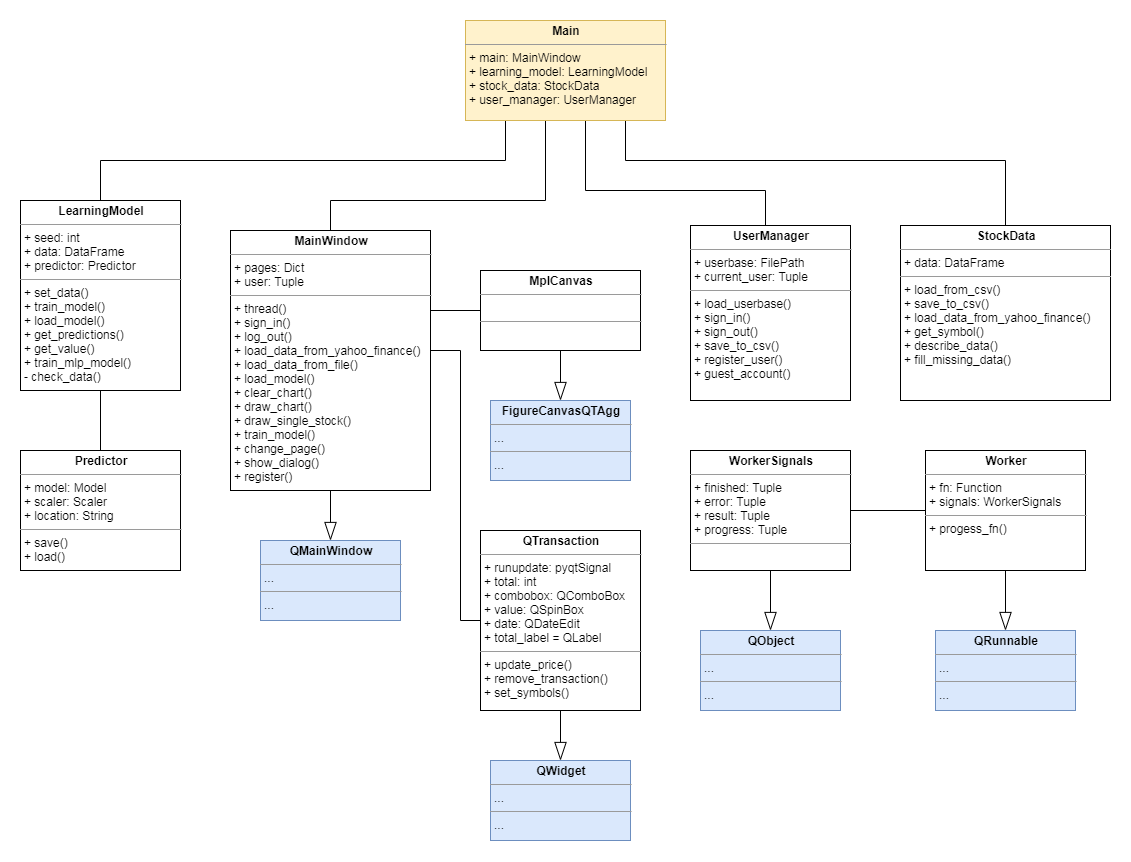

The diagram above was exported from draw.io. Its source (the exported page's mxGraphModel, read from the mxfile embedded in the PNG):
<mxGraphModel dx="1574" dy="976" grid="1" gridSize="10" guides="1" tooltips="1" connect="1" arrows="1" fold="1" page="1" pageScale="1" pageWidth="850" pageHeight="1100" math="0" shadow="0">
  <root>
    <mxCell id="0" />
    <mxCell id="1" parent="0" />
    <mxCell id="8hVFLm2iP772eJ3-710s-2" value="&lt;p style=&quot;margin: 0px ; margin-top: 4px ; text-align: center&quot;&gt;&lt;b&gt;StockData&lt;/b&gt;&lt;/p&gt;&lt;hr size=&quot;1&quot;&gt;&lt;p style=&quot;margin: 0px ; margin-left: 4px&quot;&gt;+ data: DataFrame&lt;/p&gt;&lt;hr size=&quot;1&quot;&gt;&lt;p style=&quot;margin: 0px ; margin-left: 4px&quot;&gt;+ load_from_csv()&lt;/p&gt;&lt;p style=&quot;margin: 0px ; margin-left: 4px&quot;&gt;+ save_to_csv()&lt;/p&gt;&lt;p style=&quot;margin: 0px ; margin-left: 4px&quot;&gt;+ load_data_from_yahoo_finance()&lt;/p&gt;&lt;p style=&quot;margin: 0px ; margin-left: 4px&quot;&gt;+ get_symbol()&lt;/p&gt;&lt;p style=&quot;margin: 0px ; margin-left: 4px&quot;&gt;+ describe_data()&lt;/p&gt;&lt;p style=&quot;margin: 0px ; margin-left: 4px&quot;&gt;+ fill_missing_data()&lt;/p&gt;" style="verticalAlign=top;align=left;overflow=fill;fontSize=12;fontFamily=Helvetica;html=1;" parent="1" vertex="1">
      <mxGeometry x="1135" y="325" width="210" height="175" as="geometry" />
    </mxCell>
    <mxCell id="kkGKkVQxQ4PlBoHeLyJO-14" style="edgeStyle=orthogonalEdgeStyle;rounded=0;orthogonalLoop=1;jettySize=auto;html=1;startSize=16;endArrow=blockThin;endFill=0;endSize=16;" edge="1" parent="1" source="8hVFLm2iP772eJ3-710s-3" target="kkGKkVQxQ4PlBoHeLyJO-13">
      <mxGeometry relative="1" as="geometry" />
    </mxCell>
    <mxCell id="kkGKkVQxQ4PlBoHeLyJO-15" style="edgeStyle=orthogonalEdgeStyle;rounded=0;orthogonalLoop=1;jettySize=auto;html=1;startSize=16;endArrow=none;endFill=0;endSize=16;" edge="1" parent="1" source="8hVFLm2iP772eJ3-710s-3" target="8hVFLm2iP772eJ3-710s-4">
      <mxGeometry relative="1" as="geometry" />
    </mxCell>
    <mxCell id="8hVFLm2iP772eJ3-710s-3" value="&lt;p style=&quot;margin: 0px ; margin-top: 4px ; text-align: center&quot;&gt;&lt;b&gt;Worker&lt;/b&gt;&lt;/p&gt;&lt;hr size=&quot;1&quot;&gt;&lt;p style=&quot;margin: 0px ; margin-left: 4px&quot;&gt;+ fn: Function&lt;/p&gt;&lt;p style=&quot;margin: 0px ; margin-left: 4px&quot;&gt;+ signals: WorkerSignals&lt;/p&gt;&lt;hr size=&quot;1&quot;&gt;&lt;p style=&quot;margin: 0px ; margin-left: 4px&quot;&gt;+ progess_fn()&lt;/p&gt;" style="verticalAlign=top;align=left;overflow=fill;fontSize=12;fontFamily=Helvetica;html=1;" parent="1" vertex="1">
      <mxGeometry x="1160" y="550" width="160" height="120" as="geometry" />
    </mxCell>
    <mxCell id="kkGKkVQxQ4PlBoHeLyJO-12" style="edgeStyle=orthogonalEdgeStyle;rounded=0;orthogonalLoop=1;jettySize=auto;html=1;startSize=16;endArrow=blockThin;endFill=0;endSize=16;" edge="1" parent="1" source="8hVFLm2iP772eJ3-710s-4" target="kkGKkVQxQ4PlBoHeLyJO-11">
      <mxGeometry relative="1" as="geometry" />
    </mxCell>
    <mxCell id="8hVFLm2iP772eJ3-710s-4" value="&lt;p style=&quot;margin: 0px ; margin-top: 4px ; text-align: center&quot;&gt;&lt;b&gt;WorkerSignals&lt;/b&gt;&lt;/p&gt;&lt;hr size=&quot;1&quot;&gt;&lt;p style=&quot;margin: 0px ; margin-left: 4px&quot;&gt;+ finished: Tuple&lt;/p&gt;&lt;p style=&quot;margin: 0px ; margin-left: 4px&quot;&gt;+ error: Tuple&lt;/p&gt;&lt;p style=&quot;margin: 0px ; margin-left: 4px&quot;&gt;+ result: Tuple&lt;/p&gt;&lt;p style=&quot;margin: 0px ; margin-left: 4px&quot;&gt;+ progress: Tuple&lt;/p&gt;&lt;hr size=&quot;1&quot;&gt;&lt;p style=&quot;margin: 0px ; margin-left: 4px&quot;&gt;&lt;br&gt;&lt;/p&gt;" style="verticalAlign=top;align=left;overflow=fill;fontSize=12;fontFamily=Helvetica;html=1;" parent="1" vertex="1">
      <mxGeometry x="925" y="550" width="160" height="120" as="geometry" />
    </mxCell>
    <mxCell id="kkGKkVQxQ4PlBoHeLyJO-5" style="edgeStyle=orthogonalEdgeStyle;rounded=0;orthogonalLoop=1;jettySize=auto;html=1;endArrow=none;endFill=0;" edge="1" parent="1" source="8hVFLm2iP772eJ3-710s-5" target="kkGKkVQxQ4PlBoHeLyJO-2">
      <mxGeometry relative="1" as="geometry">
        <Array as="points">
          <mxPoint x="695" y="450" />
          <mxPoint x="695" y="720" />
        </Array>
      </mxGeometry>
    </mxCell>
    <mxCell id="kkGKkVQxQ4PlBoHeLyJO-6" style="edgeStyle=orthogonalEdgeStyle;rounded=0;orthogonalLoop=1;jettySize=auto;html=1;endArrow=none;endFill=0;" edge="1" parent="1" source="8hVFLm2iP772eJ3-710s-5" target="8hVFLm2iP772eJ3-710s-7">
      <mxGeometry relative="1" as="geometry">
        <Array as="points">
          <mxPoint x="665" y="410" />
          <mxPoint x="665" y="410" />
        </Array>
      </mxGeometry>
    </mxCell>
    <mxCell id="kkGKkVQxQ4PlBoHeLyJO-17" style="edgeStyle=orthogonalEdgeStyle;rounded=0;orthogonalLoop=1;jettySize=auto;html=1;startSize=16;endArrow=blockThin;endFill=0;endSize=16;" edge="1" parent="1" source="8hVFLm2iP772eJ3-710s-5" target="kkGKkVQxQ4PlBoHeLyJO-16">
      <mxGeometry relative="1" as="geometry" />
    </mxCell>
    <mxCell id="8hVFLm2iP772eJ3-710s-5" value="&lt;p style=&quot;margin: 0px ; margin-top: 4px ; text-align: center&quot;&gt;&lt;b&gt;MainWindow&lt;/b&gt;&lt;/p&gt;&lt;hr size=&quot;1&quot;&gt;&lt;p style=&quot;margin: 0px ; margin-left: 4px&quot;&gt;+ pages: Dict&lt;/p&gt;&lt;p style=&quot;margin: 0px ; margin-left: 4px&quot;&gt;+ user: Tuple&lt;/p&gt;&lt;hr size=&quot;1&quot;&gt;&lt;p style=&quot;margin: 0px ; margin-left: 4px&quot;&gt;+ thread()&lt;/p&gt;&lt;p style=&quot;margin: 0px ; margin-left: 4px&quot;&gt;+ sign_in()&lt;/p&gt;&lt;p style=&quot;margin: 0px ; margin-left: 4px&quot;&gt;+ log_out()&lt;/p&gt;&lt;p style=&quot;margin: 0px ; margin-left: 4px&quot;&gt;+ load_data_from_yahoo_finance()&lt;/p&gt;&lt;p style=&quot;margin: 0px ; margin-left: 4px&quot;&gt;+ load_data_from_file()&lt;/p&gt;&lt;p style=&quot;margin: 0px ; margin-left: 4px&quot;&gt;+ load_model()&lt;/p&gt;&lt;p style=&quot;margin: 0px ; margin-left: 4px&quot;&gt;+ clear_chart()&lt;/p&gt;&lt;p style=&quot;margin: 0px ; margin-left: 4px&quot;&gt;+ draw_chart()&lt;/p&gt;&lt;p style=&quot;margin: 0px ; margin-left: 4px&quot;&gt;+ draw_single_stock()&lt;/p&gt;&lt;p style=&quot;margin: 0px ; margin-left: 4px&quot;&gt;+ train_model()&lt;/p&gt;&lt;p style=&quot;margin: 0px ; margin-left: 4px&quot;&gt;+ change_page()&lt;/p&gt;&lt;p style=&quot;margin: 0px ; margin-left: 4px&quot;&gt;+ show_dialog()&lt;/p&gt;&lt;p style=&quot;margin: 0px ; margin-left: 4px&quot;&gt;+ register()&lt;/p&gt;&lt;p style=&quot;margin: 0px ; margin-left: 4px&quot;&gt;&lt;br&gt;&lt;/p&gt;" style="verticalAlign=top;align=left;overflow=fill;fontSize=12;fontFamily=Helvetica;html=1;" parent="1" vertex="1">
      <mxGeometry x="465" y="330" width="200" height="260" as="geometry" />
    </mxCell>
    <mxCell id="kkGKkVQxQ4PlBoHeLyJO-4" style="edgeStyle=orthogonalEdgeStyle;rounded=0;orthogonalLoop=1;jettySize=auto;html=1;endArrow=none;endFill=0;" edge="1" parent="1" source="8hVFLm2iP772eJ3-710s-6" target="kkGKkVQxQ4PlBoHeLyJO-1">
      <mxGeometry relative="1" as="geometry" />
    </mxCell>
    <mxCell id="8hVFLm2iP772eJ3-710s-6" value="&lt;p style=&quot;margin: 0px ; margin-top: 4px ; text-align: center&quot;&gt;&lt;b&gt;LearningModel&lt;/b&gt;&lt;/p&gt;&lt;hr size=&quot;1&quot;&gt;&lt;p style=&quot;margin: 0px ; margin-left: 4px&quot;&gt;+ seed: int&lt;/p&gt;&lt;p style=&quot;margin: 0px ; margin-left: 4px&quot;&gt;+ data: DataFrame&lt;/p&gt;&lt;p style=&quot;margin: 0px ; margin-left: 4px&quot;&gt;+ predictor: Predictor&lt;/p&gt;&lt;hr size=&quot;1&quot;&gt;&lt;p style=&quot;margin: 0px ; margin-left: 4px&quot;&gt;+ set_data()&lt;/p&gt;&lt;p style=&quot;margin: 0px ; margin-left: 4px&quot;&gt;+ train_model()&lt;/p&gt;&lt;p style=&quot;margin: 0px ; margin-left: 4px&quot;&gt;+ load_model()&lt;/p&gt;&lt;p style=&quot;margin: 0px ; margin-left: 4px&quot;&gt;+ get_predictions()&lt;/p&gt;&lt;p style=&quot;margin: 0px ; margin-left: 4px&quot;&gt;+ get_value()&lt;/p&gt;&lt;p style=&quot;margin: 0px ; margin-left: 4px&quot;&gt;+ train_mlp_model()&lt;/p&gt;&lt;p style=&quot;margin: 0px ; margin-left: 4px&quot;&gt;- check_data()&lt;/p&gt;&lt;p style=&quot;margin: 0px ; margin-left: 4px&quot;&gt;&lt;br&gt;&lt;/p&gt;&lt;p style=&quot;margin: 0px ; margin-left: 4px&quot;&gt;&lt;br&gt;&lt;/p&gt;&lt;p style=&quot;margin: 0px ; margin-left: 4px&quot;&gt;&lt;br&gt;&lt;/p&gt;" style="verticalAlign=top;align=left;overflow=fill;fontSize=12;fontFamily=Helvetica;html=1;" parent="1" vertex="1">
      <mxGeometry x="255" y="300" width="160" height="190" as="geometry" />
    </mxCell>
    <mxCell id="8hVFLm2iP772eJ3-710s-7" value="&lt;p style=&quot;margin: 0px ; margin-top: 4px ; text-align: center&quot;&gt;&lt;b&gt;MplCanvas&lt;/b&gt;&lt;/p&gt;&lt;hr size=&quot;1&quot;&gt;&lt;p style=&quot;margin: 0px ; margin-left: 4px&quot;&gt;&lt;br&gt;&lt;/p&gt;&lt;hr size=&quot;1&quot;&gt;&lt;p style=&quot;margin: 0px ; margin-left: 4px&quot;&gt;&lt;br&gt;&lt;/p&gt;" style="verticalAlign=top;align=left;overflow=fill;fontSize=12;fontFamily=Helvetica;html=1;" parent="1" vertex="1">
      <mxGeometry x="715" y="370" width="160" height="80" as="geometry" />
    </mxCell>
    <mxCell id="kkGKkVQxQ4PlBoHeLyJO-1" value="&lt;p style=&quot;margin: 0px ; margin-top: 4px ; text-align: center&quot;&gt;&lt;b&gt;Predictor&lt;/b&gt;&lt;/p&gt;&lt;hr size=&quot;1&quot;&gt;&lt;p style=&quot;margin: 0px ; margin-left: 4px&quot;&gt;+ model: Model&lt;/p&gt;&lt;p style=&quot;margin: 0px ; margin-left: 4px&quot;&gt;+ scaler: Scaler&lt;/p&gt;&lt;p style=&quot;margin: 0px ; margin-left: 4px&quot;&gt;+ location: String&lt;/p&gt;&lt;hr size=&quot;1&quot;&gt;&lt;p style=&quot;margin: 0px ; margin-left: 4px&quot;&gt;+ save()&lt;/p&gt;&lt;p style=&quot;margin: 0px ; margin-left: 4px&quot;&gt;+ load()&lt;/p&gt;" style="verticalAlign=top;align=left;overflow=fill;fontSize=12;fontFamily=Helvetica;html=1;" vertex="1" parent="1">
      <mxGeometry x="255" y="550" width="160" height="120" as="geometry" />
    </mxCell>
    <mxCell id="kkGKkVQxQ4PlBoHeLyJO-8" style="edgeStyle=orthogonalEdgeStyle;rounded=0;orthogonalLoop=1;jettySize=auto;html=1;endArrow=blockThin;endFill=0;startSize=16;endSize=16;" edge="1" parent="1" source="kkGKkVQxQ4PlBoHeLyJO-2" target="kkGKkVQxQ4PlBoHeLyJO-7">
      <mxGeometry relative="1" as="geometry" />
    </mxCell>
    <mxCell id="kkGKkVQxQ4PlBoHeLyJO-2" value="&lt;p style=&quot;margin: 0px ; margin-top: 4px ; text-align: center&quot;&gt;&lt;b&gt;QTransaction&lt;/b&gt;&lt;/p&gt;&lt;hr size=&quot;1&quot;&gt;&lt;p style=&quot;margin: 0px ; margin-left: 4px&quot;&gt;+ runupdate: pyqtSignal&lt;/p&gt;&lt;p style=&quot;margin: 0px ; margin-left: 4px&quot;&gt;+ total: int&lt;/p&gt;&lt;p style=&quot;margin: 0px ; margin-left: 4px&quot;&gt;+ combobox: QComboBox&lt;/p&gt;&lt;p style=&quot;margin: 0px ; margin-left: 4px&quot;&gt;+ value: QSpinBox&lt;/p&gt;&lt;p style=&quot;margin: 0px ; margin-left: 4px&quot;&gt;+ date: QDateEdit&lt;/p&gt;&lt;p style=&quot;margin: 0px ; margin-left: 4px&quot;&gt;+ total_label = QLabel&lt;/p&gt;&lt;hr size=&quot;1&quot;&gt;&lt;p style=&quot;margin: 0px ; margin-left: 4px&quot;&gt;+ update_price()&lt;/p&gt;&lt;p style=&quot;margin: 0px ; margin-left: 4px&quot;&gt;+ remove_transaction()&lt;/p&gt;&lt;p style=&quot;margin: 0px ; margin-left: 4px&quot;&gt;+ set_symbols()&lt;/p&gt;" style="verticalAlign=top;align=left;overflow=fill;fontSize=12;fontFamily=Helvetica;html=1;" vertex="1" parent="1">
      <mxGeometry x="715" y="630" width="160" height="180" as="geometry" />
    </mxCell>
    <mxCell id="kkGKkVQxQ4PlBoHeLyJO-3" value="&lt;p style=&quot;margin: 0px ; margin-top: 4px ; text-align: center&quot;&gt;&lt;b&gt;UserManager&lt;/b&gt;&lt;/p&gt;&lt;hr size=&quot;1&quot;&gt;&lt;p style=&quot;margin: 0px ; margin-left: 4px&quot;&gt;+ userbase: FilePath&lt;/p&gt;&lt;p style=&quot;margin: 0px ; margin-left: 4px&quot;&gt;+ current_user: Tuple&lt;/p&gt;&lt;hr size=&quot;1&quot;&gt;&lt;p style=&quot;margin: 0px ; margin-left: 4px&quot;&gt;+ load_userbase()&lt;/p&gt;&lt;p style=&quot;margin: 0px ; margin-left: 4px&quot;&gt;+ sign_in()&lt;/p&gt;&lt;p style=&quot;margin: 0px ; margin-left: 4px&quot;&gt;+ sign_out()&lt;/p&gt;&lt;p style=&quot;margin: 0px ; margin-left: 4px&quot;&gt;+ save_to_csv()&lt;/p&gt;&lt;p style=&quot;margin: 0px ; margin-left: 4px&quot;&gt;+ register_user()&lt;/p&gt;&lt;p style=&quot;margin: 0px ; margin-left: 4px&quot;&gt;+ guest_account()&lt;/p&gt;" style="verticalAlign=top;align=left;overflow=fill;fontSize=12;fontFamily=Helvetica;html=1;" vertex="1" parent="1">
      <mxGeometry x="925" y="325" width="160" height="175" as="geometry" />
    </mxCell>
    <mxCell id="kkGKkVQxQ4PlBoHeLyJO-7" value="&lt;p style=&quot;margin: 0px ; margin-top: 4px ; text-align: center&quot;&gt;&lt;b&gt;QWidget&lt;/b&gt;&lt;/p&gt;&lt;hr size=&quot;1&quot;&gt;&lt;p style=&quot;margin: 0px ; margin-left: 4px&quot;&gt;...&lt;/p&gt;&lt;hr size=&quot;1&quot;&gt;&lt;p style=&quot;margin: 0px ; margin-left: 4px&quot;&gt;&lt;span&gt;...&lt;/span&gt;&lt;br&gt;&lt;/p&gt;" style="verticalAlign=top;align=left;overflow=fill;fontSize=12;fontFamily=Helvetica;html=1;fillColor=#dae8fc;strokeColor=#6c8ebf;" vertex="1" parent="1">
      <mxGeometry x="725" y="860" width="140" height="80" as="geometry" />
    </mxCell>
    <mxCell id="kkGKkVQxQ4PlBoHeLyJO-9" value="&lt;p style=&quot;margin: 0px ; margin-top: 4px ; text-align: center&quot;&gt;&lt;b&gt;FigureCanvasQTAgg&lt;/b&gt;&lt;/p&gt;&lt;hr size=&quot;1&quot;&gt;&lt;p style=&quot;margin: 0px ; margin-left: 4px&quot;&gt;...&lt;/p&gt;&lt;hr size=&quot;1&quot;&gt;&lt;p style=&quot;margin: 0px ; margin-left: 4px&quot;&gt;&lt;span&gt;...&lt;/span&gt;&lt;br&gt;&lt;/p&gt;" style="verticalAlign=top;align=left;overflow=fill;fontSize=12;fontFamily=Helvetica;html=1;fillColor=#dae8fc;strokeColor=#6c8ebf;" vertex="1" parent="1">
      <mxGeometry x="725" y="500" width="140" height="80" as="geometry" />
    </mxCell>
    <mxCell id="kkGKkVQxQ4PlBoHeLyJO-10" style="edgeStyle=orthogonalEdgeStyle;rounded=0;orthogonalLoop=1;jettySize=auto;html=1;endArrow=blockThin;endFill=0;startSize=16;endSize=16;" edge="1" parent="1" source="8hVFLm2iP772eJ3-710s-7" target="kkGKkVQxQ4PlBoHeLyJO-9">
      <mxGeometry relative="1" as="geometry">
        <mxPoint x="485" y="960" as="sourcePoint" />
        <mxPoint x="485" y="1030" as="targetPoint" />
      </mxGeometry>
    </mxCell>
    <mxCell id="kkGKkVQxQ4PlBoHeLyJO-11" value="&lt;p style=&quot;margin: 0px ; margin-top: 4px ; text-align: center&quot;&gt;&lt;b&gt;QObject&lt;/b&gt;&lt;/p&gt;&lt;hr size=&quot;1&quot;&gt;&lt;p style=&quot;margin: 0px ; margin-left: 4px&quot;&gt;...&lt;/p&gt;&lt;hr size=&quot;1&quot;&gt;&lt;p style=&quot;margin: 0px ; margin-left: 4px&quot;&gt;&lt;span&gt;...&lt;/span&gt;&lt;br&gt;&lt;/p&gt;" style="verticalAlign=top;align=left;overflow=fill;fontSize=12;fontFamily=Helvetica;html=1;fillColor=#dae8fc;strokeColor=#6c8ebf;" vertex="1" parent="1">
      <mxGeometry x="935" y="730" width="140" height="80" as="geometry" />
    </mxCell>
    <mxCell id="kkGKkVQxQ4PlBoHeLyJO-13" value="&lt;p style=&quot;margin: 0px ; margin-top: 4px ; text-align: center&quot;&gt;&lt;b&gt;QRunnable&lt;/b&gt;&lt;/p&gt;&lt;hr size=&quot;1&quot;&gt;&lt;p style=&quot;margin: 0px ; margin-left: 4px&quot;&gt;...&lt;/p&gt;&lt;hr size=&quot;1&quot;&gt;&lt;p style=&quot;margin: 0px ; margin-left: 4px&quot;&gt;&lt;span&gt;...&lt;/span&gt;&lt;br&gt;&lt;/p&gt;" style="verticalAlign=top;align=left;overflow=fill;fontSize=12;fontFamily=Helvetica;html=1;fillColor=#dae8fc;strokeColor=#6c8ebf;" vertex="1" parent="1">
      <mxGeometry x="1170" y="730" width="140" height="80" as="geometry" />
    </mxCell>
    <mxCell id="kkGKkVQxQ4PlBoHeLyJO-16" value="&lt;p style=&quot;margin: 0px ; margin-top: 4px ; text-align: center&quot;&gt;&lt;b&gt;QMainWindow&lt;/b&gt;&lt;/p&gt;&lt;hr size=&quot;1&quot;&gt;&lt;p style=&quot;margin: 0px ; margin-left: 4px&quot;&gt;...&lt;/p&gt;&lt;hr size=&quot;1&quot;&gt;&lt;p style=&quot;margin: 0px ; margin-left: 4px&quot;&gt;&lt;span&gt;...&lt;/span&gt;&lt;br&gt;&lt;/p&gt;" style="verticalAlign=top;align=left;overflow=fill;fontSize=12;fontFamily=Helvetica;html=1;fillColor=#dae8fc;strokeColor=#6c8ebf;" vertex="1" parent="1">
      <mxGeometry x="495" y="640" width="140" height="80" as="geometry" />
    </mxCell>
    <mxCell id="kkGKkVQxQ4PlBoHeLyJO-19" style="edgeStyle=orthogonalEdgeStyle;rounded=0;orthogonalLoop=1;jettySize=auto;html=1;startSize=16;endArrow=none;endFill=0;endSize=16;" edge="1" parent="1" source="kkGKkVQxQ4PlBoHeLyJO-18" target="8hVFLm2iP772eJ3-710s-6">
      <mxGeometry relative="1" as="geometry">
        <Array as="points">
          <mxPoint x="740" y="260" />
          <mxPoint x="335" y="260" />
        </Array>
      </mxGeometry>
    </mxCell>
    <mxCell id="kkGKkVQxQ4PlBoHeLyJO-20" style="edgeStyle=orthogonalEdgeStyle;rounded=0;orthogonalLoop=1;jettySize=auto;html=1;startSize=16;endArrow=none;endFill=0;endSize=16;" edge="1" parent="1" source="kkGKkVQxQ4PlBoHeLyJO-18" target="8hVFLm2iP772eJ3-710s-5">
      <mxGeometry relative="1" as="geometry">
        <Array as="points">
          <mxPoint x="780" y="300" />
          <mxPoint x="565" y="300" />
        </Array>
      </mxGeometry>
    </mxCell>
    <mxCell id="kkGKkVQxQ4PlBoHeLyJO-21" style="edgeStyle=orthogonalEdgeStyle;rounded=0;orthogonalLoop=1;jettySize=auto;html=1;startSize=16;endArrow=none;endFill=0;endSize=16;" edge="1" parent="1" source="kkGKkVQxQ4PlBoHeLyJO-18" target="8hVFLm2iP772eJ3-710s-2">
      <mxGeometry relative="1" as="geometry">
        <Array as="points">
          <mxPoint x="860" y="260" />
        </Array>
      </mxGeometry>
    </mxCell>
    <mxCell id="kkGKkVQxQ4PlBoHeLyJO-22" style="edgeStyle=orthogonalEdgeStyle;rounded=0;orthogonalLoop=1;jettySize=auto;html=1;startSize=16;endArrow=none;endFill=0;endSize=16;" edge="1" parent="1" source="kkGKkVQxQ4PlBoHeLyJO-18" target="kkGKkVQxQ4PlBoHeLyJO-3">
      <mxGeometry relative="1" as="geometry">
        <Array as="points">
          <mxPoint x="820" y="290" />
          <mxPoint x="1000" y="290" />
        </Array>
      </mxGeometry>
    </mxCell>
    <mxCell id="kkGKkVQxQ4PlBoHeLyJO-18" value="&lt;p style=&quot;margin: 0px ; margin-top: 4px ; text-align: center&quot;&gt;&lt;b&gt;Main&lt;/b&gt;&lt;/p&gt;&lt;hr size=&quot;1&quot;&gt;&lt;p style=&quot;margin: 0px ; margin-left: 4px&quot;&gt;+ main: MainWindow&lt;/p&gt;&lt;p style=&quot;margin: 0px ; margin-left: 4px&quot;&gt;+ learning_model: LearningModel&lt;/p&gt;&lt;p style=&quot;margin: 0px ; margin-left: 4px&quot;&gt;+ stock_data: StockData&lt;/p&gt;&lt;p style=&quot;margin: 0px ; margin-left: 4px&quot;&gt;+ user_manager: UserManager&lt;/p&gt;" style="verticalAlign=top;align=left;overflow=fill;fontSize=12;fontFamily=Helvetica;html=1;fillColor=#fff2cc;strokeColor=#d6b656;" vertex="1" parent="1">
      <mxGeometry x="700" y="120" width="200" height="100" as="geometry" />
    </mxCell>
  </root>
</mxGraphModel>